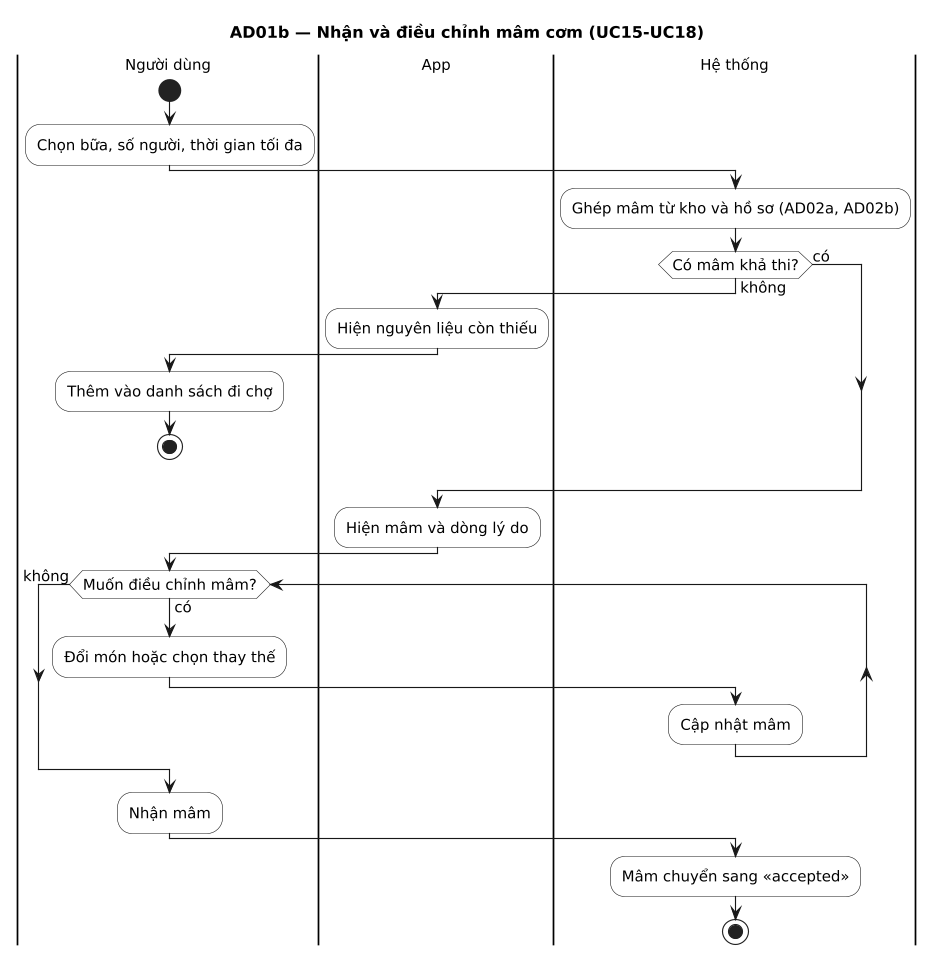

The diagram above was rendered by PlantUML. Its source (embedded in the PNG):
@startuml
title AD01b — Nhận và điều chỉnh mâm cơm (UC15-UC18)
' Sinh từ docs/sad/tools/diagrams/model.py — sửa ở đó rồi chạy gen_puml.py, không sửa tay.
skinparam shadowing false
skinparam defaultFontName DejaVu Sans
skinparam defaultFontSize 13
skinparam dpi 110

skinparam ActivityBackgroundColor White

|Người dùng|
|App|
|Hệ thống|
|Người dùng|
start
:Chọn bữa, số người, thời gian tối đa;
|Hệ thống|
:Ghép mâm từ kho và hồ sơ (AD02a, AD02b);
if (Có mâm khả thi?) then (không)
  |App|
  :Hiện nguyên liệu còn thiếu;
  |Người dùng|
  :Thêm vào danh sách đi chợ;
  stop
else (có)
endif
|App|
:Hiện mâm và dòng lý do;
|Người dùng|
while (Muốn điều chỉnh mâm?) is (có)
  :Đổi món hoặc chọn thay thế;
  |Hệ thống|
  :Cập nhật mâm;
|Người dùng|
endwhile (không)
:Nhận mâm;
|Hệ thống|
:Mâm chuyển sang «accepted»;
stop
@enduml